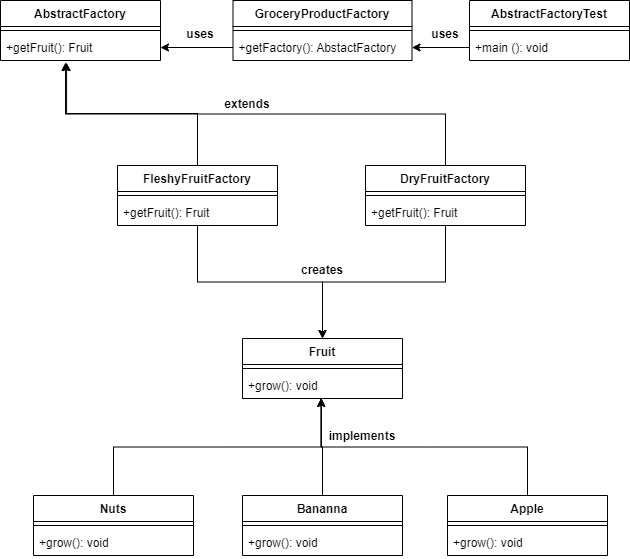

The diagram above was exported from draw.io. Its source (the exported page's mxGraphModel, read from the mxfile embedded in the PNG):
<mxGraphModel dx="1422" dy="875" grid="0" gridSize="10" guides="1" tooltips="1" connect="1" arrows="1" fold="1" page="0" pageScale="1" pageWidth="850" pageHeight="1100" math="0" shadow="0">
  <root>
    <mxCell id="0" />
    <mxCell id="1" parent="0" />
    <mxCell id="NuFG4w6WcgUJGpMuGMTx-1" value="AbstractFactoryTest" style="swimlane;fontStyle=1;align=center;verticalAlign=top;childLayout=stackLayout;horizontal=1;startSize=26;horizontalStack=0;resizeParent=1;resizeParentMax=0;resizeLast=0;collapsible=1;marginBottom=0;" parent="1" vertex="1">
      <mxGeometry x="103" y="-77" width="160" height="60" as="geometry" />
    </mxCell>
    <mxCell id="NuFG4w6WcgUJGpMuGMTx-3" value="" style="line;strokeWidth=1;fillColor=none;align=left;verticalAlign=middle;spacingTop=-1;spacingLeft=3;spacingRight=3;rotatable=0;labelPosition=right;points=[];portConstraint=eastwest;strokeColor=inherit;" parent="NuFG4w6WcgUJGpMuGMTx-1" vertex="1">
      <mxGeometry y="26" width="160" height="8" as="geometry" />
    </mxCell>
    <mxCell id="NuFG4w6WcgUJGpMuGMTx-4" value="+main (): void" style="text;strokeColor=none;fillColor=none;align=left;verticalAlign=top;spacingLeft=4;spacingRight=4;overflow=hidden;rotatable=0;points=[[0,0.5],[1,0.5]];portConstraint=eastwest;" parent="NuFG4w6WcgUJGpMuGMTx-1" vertex="1">
      <mxGeometry y="34" width="160" height="26" as="geometry" />
    </mxCell>
    <mxCell id="NuFG4w6WcgUJGpMuGMTx-9" value="AbstractFactory" style="swimlane;fontStyle=1;align=center;verticalAlign=top;childLayout=stackLayout;horizontal=1;startSize=26;horizontalStack=0;resizeParent=1;resizeParentMax=0;resizeLast=0;collapsible=1;marginBottom=0;" parent="1" vertex="1">
      <mxGeometry x="-366" y="-77" width="160" height="60" as="geometry" />
    </mxCell>
    <mxCell id="NuFG4w6WcgUJGpMuGMTx-11" value="" style="line;strokeWidth=1;fillColor=none;align=left;verticalAlign=middle;spacingTop=-1;spacingLeft=3;spacingRight=3;rotatable=0;labelPosition=right;points=[];portConstraint=eastwest;strokeColor=inherit;" parent="NuFG4w6WcgUJGpMuGMTx-9" vertex="1">
      <mxGeometry y="26" width="160" height="8" as="geometry" />
    </mxCell>
    <mxCell id="NuFG4w6WcgUJGpMuGMTx-12" value="+getFruit(): Fruit" style="text;strokeColor=none;fillColor=none;align=left;verticalAlign=top;spacingLeft=4;spacingRight=4;overflow=hidden;rotatable=0;points=[[0,0.5],[1,0.5]];portConstraint=eastwest;" parent="NuFG4w6WcgUJGpMuGMTx-9" vertex="1">
      <mxGeometry y="34" width="160" height="26" as="geometry" />
    </mxCell>
    <mxCell id="NuFG4w6WcgUJGpMuGMTx-14" value="GroceryProductFactory" style="swimlane;fontStyle=1;align=center;verticalAlign=top;childLayout=stackLayout;horizontal=1;startSize=26;horizontalStack=0;resizeParent=1;resizeParentMax=0;resizeLast=0;collapsible=1;marginBottom=0;" parent="1" vertex="1">
      <mxGeometry x="-133.5" y="-77" width="179" height="60" as="geometry" />
    </mxCell>
    <mxCell id="NuFG4w6WcgUJGpMuGMTx-16" value="" style="line;strokeWidth=1;fillColor=none;align=left;verticalAlign=middle;spacingTop=-1;spacingLeft=3;spacingRight=3;rotatable=0;labelPosition=right;points=[];portConstraint=eastwest;strokeColor=inherit;" parent="NuFG4w6WcgUJGpMuGMTx-14" vertex="1">
      <mxGeometry y="26" width="179" height="8" as="geometry" />
    </mxCell>
    <mxCell id="NuFG4w6WcgUJGpMuGMTx-17" value="+getFactory(): AbstactFactory" style="text;strokeColor=none;fillColor=none;align=left;verticalAlign=top;spacingLeft=4;spacingRight=4;overflow=hidden;rotatable=0;points=[[0,0.5],[1,0.5]];portConstraint=eastwest;" parent="NuFG4w6WcgUJGpMuGMTx-14" vertex="1">
      <mxGeometry y="34" width="179" height="26" as="geometry" />
    </mxCell>
    <mxCell id="NuFG4w6WcgUJGpMuGMTx-43" style="edgeStyle=orthogonalEdgeStyle;rounded=0;orthogonalLoop=1;jettySize=auto;html=1;exitX=0.5;exitY=0;exitDx=0;exitDy=0;entryX=0.413;entryY=1.08;entryDx=0;entryDy=0;entryPerimeter=0;" parent="1" source="NuFG4w6WcgUJGpMuGMTx-18" target="NuFG4w6WcgUJGpMuGMTx-12" edge="1">
      <mxGeometry relative="1" as="geometry">
        <Array as="points">
          <mxPoint x="-169" y="36" />
          <mxPoint x="-300" y="36" />
        </Array>
      </mxGeometry>
    </mxCell>
    <mxCell id="NuFG4w6WcgUJGpMuGMTx-46" style="edgeStyle=orthogonalEdgeStyle;rounded=0;orthogonalLoop=1;jettySize=auto;html=1;entryX=0.5;entryY=0;entryDx=0;entryDy=0;" parent="1" source="NuFG4w6WcgUJGpMuGMTx-18" target="NuFG4w6WcgUJGpMuGMTx-26" edge="1">
      <mxGeometry relative="1" as="geometry" />
    </mxCell>
    <mxCell id="NuFG4w6WcgUJGpMuGMTx-18" value="FleshyFruitFactory" style="swimlane;fontStyle=1;align=center;verticalAlign=top;childLayout=stackLayout;horizontal=1;startSize=26;horizontalStack=0;resizeParent=1;resizeParentMax=0;resizeLast=0;collapsible=1;marginBottom=0;" parent="1" vertex="1">
      <mxGeometry x="-249" y="88" width="160" height="60" as="geometry" />
    </mxCell>
    <mxCell id="NuFG4w6WcgUJGpMuGMTx-20" value="" style="line;strokeWidth=1;fillColor=none;align=left;verticalAlign=middle;spacingTop=-1;spacingLeft=3;spacingRight=3;rotatable=0;labelPosition=right;points=[];portConstraint=eastwest;strokeColor=inherit;" parent="NuFG4w6WcgUJGpMuGMTx-18" vertex="1">
      <mxGeometry y="26" width="160" height="8" as="geometry" />
    </mxCell>
    <mxCell id="NuFG4w6WcgUJGpMuGMTx-21" value="+getFruit(): Fruit" style="text;strokeColor=none;fillColor=none;align=left;verticalAlign=top;spacingLeft=4;spacingRight=4;overflow=hidden;rotatable=0;points=[[0,0.5],[1,0.5]];portConstraint=eastwest;" parent="NuFG4w6WcgUJGpMuGMTx-18" vertex="1">
      <mxGeometry y="34" width="160" height="26" as="geometry" />
    </mxCell>
    <mxCell id="NuFG4w6WcgUJGpMuGMTx-45" style="edgeStyle=orthogonalEdgeStyle;rounded=0;orthogonalLoop=1;jettySize=auto;html=1;exitX=0.5;exitY=0;exitDx=0;exitDy=0;" parent="1" source="NuFG4w6WcgUJGpMuGMTx-22" edge="1">
      <mxGeometry relative="1" as="geometry">
        <mxPoint x="-301" y="-15" as="targetPoint" />
      </mxGeometry>
    </mxCell>
    <mxCell id="NuFG4w6WcgUJGpMuGMTx-47" style="edgeStyle=orthogonalEdgeStyle;rounded=0;orthogonalLoop=1;jettySize=auto;html=1;entryX=0.5;entryY=0;entryDx=0;entryDy=0;" parent="1" source="NuFG4w6WcgUJGpMuGMTx-22" target="NuFG4w6WcgUJGpMuGMTx-26" edge="1">
      <mxGeometry relative="1" as="geometry" />
    </mxCell>
    <mxCell id="NuFG4w6WcgUJGpMuGMTx-22" value="DryFruitFactory" style="swimlane;fontStyle=1;align=center;verticalAlign=top;childLayout=stackLayout;horizontal=1;startSize=26;horizontalStack=0;resizeParent=1;resizeParentMax=0;resizeLast=0;collapsible=1;marginBottom=0;" parent="1" vertex="1">
      <mxGeometry x="-1" y="88" width="160" height="60" as="geometry" />
    </mxCell>
    <mxCell id="NuFG4w6WcgUJGpMuGMTx-24" value="" style="line;strokeWidth=1;fillColor=none;align=left;verticalAlign=middle;spacingTop=-1;spacingLeft=3;spacingRight=3;rotatable=0;labelPosition=right;points=[];portConstraint=eastwest;strokeColor=inherit;" parent="NuFG4w6WcgUJGpMuGMTx-22" vertex="1">
      <mxGeometry y="26" width="160" height="8" as="geometry" />
    </mxCell>
    <mxCell id="NuFG4w6WcgUJGpMuGMTx-25" value="+getFruit(): Fruit" style="text;strokeColor=none;fillColor=none;align=left;verticalAlign=top;spacingLeft=4;spacingRight=4;overflow=hidden;rotatable=0;points=[[0,0.5],[1,0.5]];portConstraint=eastwest;" parent="NuFG4w6WcgUJGpMuGMTx-22" vertex="1">
      <mxGeometry y="34" width="160" height="26" as="geometry" />
    </mxCell>
    <mxCell id="NuFG4w6WcgUJGpMuGMTx-26" value="Fruit" style="swimlane;fontStyle=1;align=center;verticalAlign=top;childLayout=stackLayout;horizontal=1;startSize=26;horizontalStack=0;resizeParent=1;resizeParentMax=0;resizeLast=0;collapsible=1;marginBottom=0;" parent="1" vertex="1">
      <mxGeometry x="-124" y="261" width="160" height="60" as="geometry" />
    </mxCell>
    <mxCell id="NuFG4w6WcgUJGpMuGMTx-28" value="" style="line;strokeWidth=1;fillColor=none;align=left;verticalAlign=middle;spacingTop=-1;spacingLeft=3;spacingRight=3;rotatable=0;labelPosition=right;points=[];portConstraint=eastwest;strokeColor=inherit;" parent="NuFG4w6WcgUJGpMuGMTx-26" vertex="1">
      <mxGeometry y="26" width="160" height="8" as="geometry" />
    </mxCell>
    <mxCell id="NuFG4w6WcgUJGpMuGMTx-29" value="+grow(): void" style="text;strokeColor=none;fillColor=none;align=left;verticalAlign=top;spacingLeft=4;spacingRight=4;overflow=hidden;rotatable=0;points=[[0,0.5],[1,0.5]];portConstraint=eastwest;" parent="NuFG4w6WcgUJGpMuGMTx-26" vertex="1">
      <mxGeometry y="34" width="160" height="26" as="geometry" />
    </mxCell>
    <mxCell id="NuFG4w6WcgUJGpMuGMTx-48" style="edgeStyle=orthogonalEdgeStyle;rounded=0;orthogonalLoop=1;jettySize=auto;html=1;entryX=0.492;entryY=0.994;entryDx=0;entryDy=0;entryPerimeter=0;" parent="1" source="NuFG4w6WcgUJGpMuGMTx-30" target="NuFG4w6WcgUJGpMuGMTx-29" edge="1">
      <mxGeometry relative="1" as="geometry" />
    </mxCell>
    <mxCell id="NuFG4w6WcgUJGpMuGMTx-30" value="Nuts" style="swimlane;fontStyle=1;align=center;verticalAlign=top;childLayout=stackLayout;horizontal=1;startSize=26;horizontalStack=0;resizeParent=1;resizeParentMax=0;resizeLast=0;collapsible=1;marginBottom=0;" parent="1" vertex="1">
      <mxGeometry x="-333" y="418" width="160" height="60" as="geometry" />
    </mxCell>
    <mxCell id="NuFG4w6WcgUJGpMuGMTx-32" value="" style="line;strokeWidth=1;fillColor=none;align=left;verticalAlign=middle;spacingTop=-1;spacingLeft=3;spacingRight=3;rotatable=0;labelPosition=right;points=[];portConstraint=eastwest;strokeColor=inherit;" parent="NuFG4w6WcgUJGpMuGMTx-30" vertex="1">
      <mxGeometry y="26" width="160" height="8" as="geometry" />
    </mxCell>
    <mxCell id="NuFG4w6WcgUJGpMuGMTx-33" value="+grow(): void" style="text;strokeColor=none;fillColor=none;align=left;verticalAlign=top;spacingLeft=4;spacingRight=4;overflow=hidden;rotatable=0;points=[[0,0.5],[1,0.5]];portConstraint=eastwest;" parent="NuFG4w6WcgUJGpMuGMTx-30" vertex="1">
      <mxGeometry y="34" width="160" height="26" as="geometry" />
    </mxCell>
    <mxCell id="NuFG4w6WcgUJGpMuGMTx-51" style="edgeStyle=orthogonalEdgeStyle;rounded=0;orthogonalLoop=1;jettySize=auto;html=1;entryX=0.492;entryY=0.994;entryDx=0;entryDy=0;entryPerimeter=0;" parent="1" source="NuFG4w6WcgUJGpMuGMTx-34" target="NuFG4w6WcgUJGpMuGMTx-29" edge="1">
      <mxGeometry relative="1" as="geometry" />
    </mxCell>
    <mxCell id="NuFG4w6WcgUJGpMuGMTx-34" value="Bananna" style="swimlane;fontStyle=1;align=center;verticalAlign=top;childLayout=stackLayout;horizontal=1;startSize=26;horizontalStack=0;resizeParent=1;resizeParentMax=0;resizeLast=0;collapsible=1;marginBottom=0;" parent="1" vertex="1">
      <mxGeometry x="-124" y="418" width="160" height="60" as="geometry" />
    </mxCell>
    <mxCell id="NuFG4w6WcgUJGpMuGMTx-35" value="" style="line;strokeWidth=1;fillColor=none;align=left;verticalAlign=middle;spacingTop=-1;spacingLeft=3;spacingRight=3;rotatable=0;labelPosition=right;points=[];portConstraint=eastwest;strokeColor=inherit;" parent="NuFG4w6WcgUJGpMuGMTx-34" vertex="1">
      <mxGeometry y="26" width="160" height="8" as="geometry" />
    </mxCell>
    <mxCell id="NuFG4w6WcgUJGpMuGMTx-36" value="+grow(): void" style="text;strokeColor=none;fillColor=none;align=left;verticalAlign=top;spacingLeft=4;spacingRight=4;overflow=hidden;rotatable=0;points=[[0,0.5],[1,0.5]];portConstraint=eastwest;" parent="NuFG4w6WcgUJGpMuGMTx-34" vertex="1">
      <mxGeometry y="34" width="160" height="26" as="geometry" />
    </mxCell>
    <mxCell id="NuFG4w6WcgUJGpMuGMTx-50" style="edgeStyle=orthogonalEdgeStyle;rounded=0;orthogonalLoop=1;jettySize=auto;html=1;entryX=0.492;entryY=0.994;entryDx=0;entryDy=0;entryPerimeter=0;" parent="1" source="NuFG4w6WcgUJGpMuGMTx-37" target="NuFG4w6WcgUJGpMuGMTx-29" edge="1">
      <mxGeometry relative="1" as="geometry" />
    </mxCell>
    <mxCell id="NuFG4w6WcgUJGpMuGMTx-37" value="Apple" style="swimlane;fontStyle=1;align=center;verticalAlign=top;childLayout=stackLayout;horizontal=1;startSize=26;horizontalStack=0;resizeParent=1;resizeParentMax=0;resizeLast=0;collapsible=1;marginBottom=0;" parent="1" vertex="1">
      <mxGeometry x="81" y="418" width="160" height="60" as="geometry" />
    </mxCell>
    <mxCell id="NuFG4w6WcgUJGpMuGMTx-38" value="" style="line;strokeWidth=1;fillColor=none;align=left;verticalAlign=middle;spacingTop=-1;spacingLeft=3;spacingRight=3;rotatable=0;labelPosition=right;points=[];portConstraint=eastwest;strokeColor=inherit;" parent="NuFG4w6WcgUJGpMuGMTx-37" vertex="1">
      <mxGeometry y="26" width="160" height="8" as="geometry" />
    </mxCell>
    <mxCell id="NuFG4w6WcgUJGpMuGMTx-39" value="+grow(): void" style="text;strokeColor=none;fillColor=none;align=left;verticalAlign=top;spacingLeft=4;spacingRight=4;overflow=hidden;rotatable=0;points=[[0,0.5],[1,0.5]];portConstraint=eastwest;" parent="NuFG4w6WcgUJGpMuGMTx-37" vertex="1">
      <mxGeometry y="34" width="160" height="26" as="geometry" />
    </mxCell>
    <mxCell id="NuFG4w6WcgUJGpMuGMTx-52" style="edgeStyle=orthogonalEdgeStyle;rounded=0;orthogonalLoop=1;jettySize=auto;html=1;entryX=1;entryY=0.5;entryDx=0;entryDy=0;" parent="1" source="NuFG4w6WcgUJGpMuGMTx-4" target="NuFG4w6WcgUJGpMuGMTx-17" edge="1">
      <mxGeometry relative="1" as="geometry" />
    </mxCell>
    <mxCell id="NuFG4w6WcgUJGpMuGMTx-54" style="edgeStyle=orthogonalEdgeStyle;rounded=0;orthogonalLoop=1;jettySize=auto;html=1;entryX=1;entryY=0.5;entryDx=0;entryDy=0;" parent="1" source="NuFG4w6WcgUJGpMuGMTx-17" target="NuFG4w6WcgUJGpMuGMTx-12" edge="1">
      <mxGeometry relative="1" as="geometry" />
    </mxCell>
    <mxCell id="NuFG4w6WcgUJGpMuGMTx-55" value="uses" style="text;align=center;fontStyle=1;verticalAlign=middle;spacingLeft=3;spacingRight=3;strokeColor=none;rotatable=0;points=[[0,0.5],[1,0.5]];portConstraint=eastwest;" parent="1" vertex="1">
      <mxGeometry x="-206" y="-57" width="80" height="26" as="geometry" />
    </mxCell>
    <mxCell id="NuFG4w6WcgUJGpMuGMTx-57" value="uses" style="text;align=center;fontStyle=1;verticalAlign=middle;spacingLeft=3;spacingRight=3;strokeColor=none;rotatable=0;points=[[0,0.5],[1,0.5]];portConstraint=eastwest;" parent="1" vertex="1">
      <mxGeometry x="39" y="-57" width="80" height="26" as="geometry" />
    </mxCell>
    <mxCell id="NuFG4w6WcgUJGpMuGMTx-58" value="extends" style="text;align=center;fontStyle=1;verticalAlign=middle;spacingLeft=3;spacingRight=3;strokeColor=none;rotatable=0;points=[[0,0.5],[1,0.5]];portConstraint=eastwest;" parent="1" vertex="1">
      <mxGeometry x="-159" y="13" width="80" height="26" as="geometry" />
    </mxCell>
    <mxCell id="NuFG4w6WcgUJGpMuGMTx-59" value="creates" style="text;align=center;fontStyle=1;verticalAlign=middle;spacingLeft=3;spacingRight=3;strokeColor=none;rotatable=0;points=[[0,0.5],[1,0.5]];portConstraint=eastwest;" parent="1" vertex="1">
      <mxGeometry x="-84" y="179" width="80" height="26" as="geometry" />
    </mxCell>
    <mxCell id="NuFG4w6WcgUJGpMuGMTx-60" value="implements" style="text;align=center;fontStyle=1;verticalAlign=middle;spacingLeft=3;spacingRight=3;strokeColor=none;rotatable=0;points=[[0,0.5],[1,0.5]];portConstraint=eastwest;" parent="1" vertex="1">
      <mxGeometry x="-44" y="345" width="80" height="26" as="geometry" />
    </mxCell>
  </root>
</mxGraphModel>